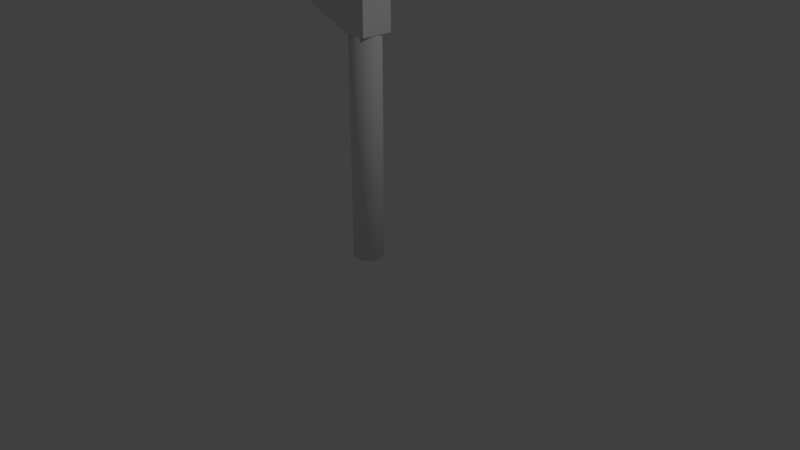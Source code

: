 # Source: flag.blend  (saved by Blender 2.79.0; exported with 4.5.12 LTS)
import bpy
from mathutils import Matrix  # noqa: F401  (used for matrix-valued properties, if any)

bpy.ops.wm.read_factory_settings(use_empty=True)
scene = bpy.context.scene
scene.name = 'Scene'

# ---- collections
col_collection_1 = bpy.data.collections.new('Collection 1'); scene.collection.children.link(col_collection_1)

# ---- world
world_world = bpy.data.worlds.new('World'); scene.world = world_world
world_world.color = (0.05088, 0.05088, 0.05088)
world_world.use_sun_shadow = False
world_world.sun_shadow_jitter_overblur = 0.0
world_world.cycles.sampling_method = 'MANUAL'

# ---- cameras
cam_camera = bpy.data.cameras.new('Camera')
cam_camera.clip_end = 100.0
cam_camera.lens = 35.0
cam_camera.sensor_width = 32.0
cam_camera.sensor_height = 18.0
cam_camera.ortho_scale = 7.314
cam_camera.dof.focus_distance = 0.0
cam_camera.dof.aperture_fstop = 128.0

# ---- lights
light_lamp = bpy.data.lights.new('Lamp', 'POINT')
light_lamp.transmission_factor = 0.0
light_lamp.cutoff_distance = 30.0
light_lamp.energy = 100.0
light_lamp.shadow_buffer_clip_start = 1.001
light_lamp.shadow_soft_size = 0.1
light_lamp.shadow_maximum_resolution = 0.006
light_lamp.use_absolute_resolution = True

# ---- meshes
me_cube_001 = bpy.data.meshes.new('Cube.001')
me_cube_001.from_pydata([(-1.0, -1.0, -1.0), (-1.0, -1.0, 0.9826), (-1.0, 1.0, -1.0), (-1.0, 1.0, 0.9826), (1.0, -1.0, -1.0), (1.0, -1.0, 1.115), (1.0, 1.0, -1.0), (1.0, 1.0, 1.115), (-13.96, -1.0, 0.0), (-13.96, 1.0, 0.0), (1.0, 1.0, 0.0), (1.0, -1.0, 0.0)], [], [(8, 1, 3, 9), (9, 3, 7, 10), (10, 7, 5, 11), (11, 5, 1, 8), (2, 6, 4, 0), (7, 3, 1, 5), (4, 11, 8, 0), (6, 10, 11, 4), (2, 9, 10, 6), (0, 8, 9, 2)])
me_cube_001.use_remesh_preserve_volume = False
me_cube_001.use_remesh_preserve_attributes = False
me_cube_001.use_mirror_vertex_groups = False
me_cube_001.update()
me_cylinder = bpy.data.meshes.new('Cylinder')
me_cylinder.from_pydata([(0.0, 0.2, -1.0), (0.0, 0.2, 1.0), (0.1, 0.1732, -1.0), (0.1, 0.1732, 1.0), (0.1732, 0.1, -1.0), (0.1732, 0.1, 1.0), (0.2, -8.742e-09, -1.0), (0.2, -8.742e-09, 1.0), (0.1732, -0.1, -1.0), (0.1732, -0.1, 1.0), (0.1, -0.1732, -1.0), (0.1, -0.1732, 1.0), (3.02e-08, -0.2, -1.0), (3.02e-08, -0.2, 1.0), (-0.1, -0.1732, -1.0), (-0.1, -0.1732, 1.0), (-0.1732, -0.1, -1.0), (-0.1732, -0.1, 1.0), (-0.2, -9.298e-08, -1.0), (-0.2, -9.298e-08, 1.0), (-0.1732, 0.1, -1.0), (-0.1732, 0.1, 1.0), (-0.1, 0.1732, -1.0), (-0.1, 0.1732, 1.0)], [], [(0, 1, 3, 2), (2, 3, 5, 4), (4, 5, 7, 6), (6, 7, 9, 8), (8, 9, 11, 10), (10, 11, 13, 12), (12, 13, 15, 14), (14, 15, 17, 16), (16, 17, 19, 18), (18, 19, 21, 20), (3, 1, 23, 21, 19, 17, 15, 13, 11, 9, 7, 5), (20, 21, 23, 22), (22, 23, 1, 0), (0, 2, 4, 6, 8, 10, 12, 14, 16, 18, 20, 22)])
me_cylinder.polygons.foreach_set('use_smooth', [True] * 14)
me_cylinder.use_remesh_preserve_volume = False
me_cylinder.use_remesh_preserve_attributes = False
me_cylinder.use_mirror_vertex_groups = False
me_cylinder.update()

# ---- objects
ob_cube = bpy.data.objects.new('Cube', me_cube_001)
ob_cylinder = bpy.data.objects.new('Cylinder', me_cylinder)
ob_lamp = bpy.data.objects.new('Lamp', light_lamp)
ob_camera = bpy.data.objects.new('Camera', cam_camera)

# ---- transforms, parenting, visibility, modifiers, constraints
ob_cube.location = (0.06595, 0.0, 3.605)
ob_cube.scale = (0.1377, 0.2096, 0.7361)
ob_cube.lineart.crease_threshold = 0.0
ob_cylinder.location = (0.0, 0.0, 1.504)
ob_cylinder.scale = (1.0, 1.0, 1.503)
ob_cylinder.lineart.crease_threshold = 0.0
ob_lamp.location = (4.076, 1.005, 5.904)
ob_lamp.rotation_euler = (0.6503, 0.05522, 1.866)
ob_lamp.lock_rotations_4d = False
ob_lamp.empty_display_type = 'ARROWS'
ob_lamp.color = (0.0, 0.0, 0.0, 0.0)
ob_lamp.lineart.crease_threshold = 0.0
ob_camera.location = (7.481, -6.508, 5.344)
ob_camera.rotation_euler = (1.109, 0.0, 0.8149)
ob_camera.lock_rotations_4d = False
ob_camera.empty_display_type = 'ARROWS'
ob_camera.color = (0.0, 0.0, 0.0, 0.0)
ob_camera.display_type = 'WIRE'
ob_camera.lineart.crease_threshold = 0.0

# ---- collection membership
col_collection_1.objects.link(ob_cube)
col_collection_1.objects.link(ob_cylinder)
col_collection_1.objects.link(ob_lamp)
col_collection_1.objects.link(ob_camera)

# ---- scene / render settings (as saved in the file)
scene.camera = ob_camera
scene.frame_start = 1; scene.frame_end = 250; scene.frame_set(1)
scene.render.engine = 'BLENDER_EEVEE_NEXT'
scene.render.resolution_percentage = 50
scene.render.dither_intensity = 0.0
scene.cycles.use_denoising = False
scene.cycles.samples = 128
scene.cycles.sampling_pattern = 'TABULATED_SOBOL'
scene.cycles.use_adaptive_sampling = False
scene.cycles.use_light_tree = False
scene.cycles.blur_glossy = 0.0
scene.cycles.sample_clamp_indirect = 0.0
scene.view_settings.view_transform = 'Standard'
bpy.context.view_layer.update()
